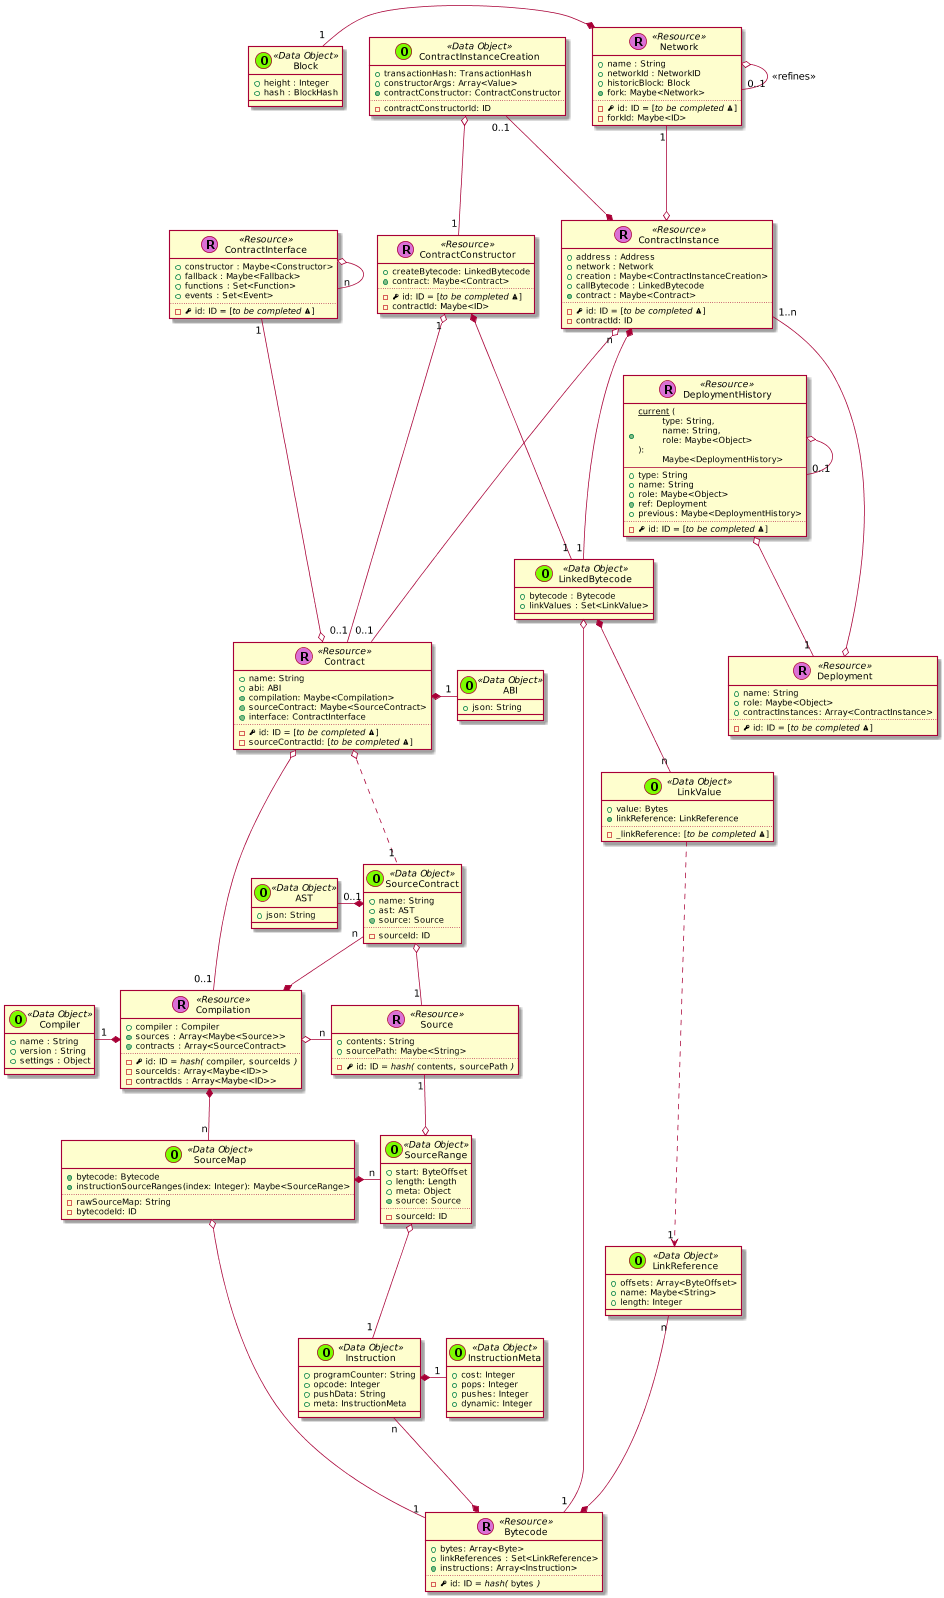

The diagram above was rendered by PlantUML. Its source (embedded in the PNG):
@startuml
scale 0.75






skinparam defaultMonospacedFontName Andale Mono



    class Contract << (R,orchid) Resource >> {
      + name: String
      + abi: ABI
      + {method} compilation: Maybe<Compilation>
      + {method} sourceContract: Maybe<SourceContract>
      + {method} interface: ContractInterface
      ..
      - {field} <&key> id: ID = [//to be completed <&warning>//]
      - sourceContractId: [//to be completed <&warning>//]
    }


  class DeploymentHistory << (R,orchid) Resource >> {
    + <u>current</u> (\n\ttype: String,\n\tname: String,\n\trole: Maybe<Object>\n):\n\tMaybe<DeploymentHistory>
    --
    + type: String
    + name: String
    + role: Maybe<Object>
    + {method} ref: Deployment
    + previous: Maybe<DeploymentHistory>
    ..
    - {field} <&key> id: ID = [//to be completed <&warning>//]
  }

  DeploymentHistory o-- "1" Deployment
  DeploymentHistory o-- "0..1" DeploymentHistory


  class Deployment << (R,orchid) Resource >> {
    + name: String
    + role: Maybe<Object>
    + contractInstances: Array<ContractInstance>
    ..
    - {field} <&key> id: ID = [//to be completed <&warning>//]
  }

  ContractInstance "1..n" ---o Deployment


  class ContractInstance << (R,orchid) Resource >> {
    + address : Address
    + network : Network
    + creation : Maybe<ContractInstanceCreation>
    + callBytecode : LinkedBytecode
    + {method} contract : Maybe<Contract>
    ..
    - {field} <&key> id: ID = [//to be completed <&warning>//]
    - contractId: ID
  }

  ContractInstanceCreation "0..1" ---* ContractInstance

  class ContractInterface << (R,orchid) Resource >> {
    + constructor : Maybe<Constructor>
    + fallback : Maybe<Fallback>
    + functions : Set<Function>
    + events : Set<Event>
    ..
    - {field} <&key> id: ID = [//to be completed <&warning>//]
  }

  ContractInterface o-- "n" ContractInterface



  class ContractConstructor << (R,orchid) Resource >> {
    + createBytecode: LinkedBytecode
    + {method} contract: Maybe<Contract>
    ..
    - {field} <&key> id: ID = [//to be completed <&warning>//]
    - contractId: Maybe<ID>
  }



    class Bytecode << (R,orchid) Resource >> {
      + bytes: Array<Byte>
      + linkReferences : Set<LinkReference>
      + {method} instructions: Array<Instruction>
      ..
      - {field} <&key> id: ID //= hash(// ""bytes"" //)//
    }

    class Instruction << (O,lawngreen) Data Object >> {
      + programCounter: String
      + opcode: Integer
      + pushData: String
      + meta: InstructionMeta
    }

    class InstructionMeta << (O,lawngreen) Data Object >> {
      + cost: Integer
      + pops: Integer
      + pushes: Integer
      + dynamic: Integer
    }

    Instruction *-right- "1" InstructionMeta
    Instruction "n" --* Bytecode

    class Source << (R,orchid) Resource >> {
      + contents: String
      + sourcePath: Maybe<String>
      ..
      - {field} <&key> id: ID //= hash(// ""contents""//,// ""sourcePath"" //)//
    }




    class Compilation << (R,orchid) Resource >> {
      + compiler : Compiler
      + {method} sources : Array<Maybe<Source>>
      + {method} contracts : Array<SourceContract>
      ..
      - {field} <&key> id: ID //= hash(// ""compiler""//,// ""sourceIds"" //)//
      - sourceIds: Array<Maybe<ID>>
      - contractIds : Array<Maybe<ID>>
    }

  SourceContract "n" --* Compilation

    class Network << (R,orchid) Resource >> {
      + name : String
      + networkId : NetworkID
      + historicBlock: Block
      + {method} fork: Maybe<Network>
      ..
      - {field} <&key> id: ID = [//to be completed <&warning>//]
      - forkId: Maybe<ID>
    }


      class Block << (O,lawngreen) Data Object >> {
        + height : Integer
        + hash : BlockHash
      }

      Network o-- "0..1" Network : <<refines>>
      Network *-left- "1" Block






    class LinkedBytecode << (O,lawngreen) Data Object >> {
      + bytecode : Bytecode
      + linkValues : Set<LinkValue>
    }

  class Compiler << (O,lawngreen) Data Object >> {
    + name : String
    + version : String
    + settings : Object
  }


    class ContractInstanceCreation << (O,lawngreen) Data Object >> {
      + transactionHash: TransactionHash
      + constructorArgs: Array<Value>
      + {method} contractConstructor: ContractConstructor
      ..
      - contractConstructorId: ID
    }

    class LinkValue << (O,lawngreen) Data Object >> {
      + value: Bytes
      + {method} linkReference: LinkReference
      ..
      - _linkReference: [//to be completed <&warning>//]
    }

    class LinkReference << (O,lawngreen) Data Object >> {
      + offsets: Array<ByteOffset>
      + name: Maybe<String>
      + length: Integer
    }

    class SourceMap << (O,lawngreen) Data Object >> {
      + {method} bytecode: Bytecode
      + instructionSourceRanges(index: Integer): Maybe<SourceRange>
      ..
      - rawSourceMap: String
      - bytecodeId: ID
    }

    class SourceRange << (O,lawngreen) Data Object >> {
      + start: ByteOffset
      + length: Length
      + meta: Object
      + {method} source: Source
      ..
      - sourceId: ID
    }

    SourceMap *-right- "n" SourceRange


    class SourceContract << (O,lawngreen) Data Object >> {
      + name: String
      + ast: AST
      + {method} source: Source
      ..
      - sourceId: ID
    }

    class ABI << (O,lawngreen) Data Object >> {
      + json: String
    }

  class AST << (O,lawngreen) Data Object >> {
    + json: String
  }


  Contract *-right- "1" ABI

  ContractInstance "n" o--- "0..1" Contract

  ContractConstructor "1" o--- "0..1" Contract

  ContractInterface "1" ---o Contract


  Contract o-- "0..1" Compilation
  Contract o.. "1" SourceContract

  LinkedBytecode o---- "1" Bytecode

  LinkedBytecode *-- "n" LinkValue

  LinkReference "n" -* Bytecode

  LinkValue ....> "1" LinkReference


  SourceContract o-- "1" Source

  Network "1" ---o ContractInstance

  ContractInstanceCreation o-- "1" ContractConstructor

  ContractInstance *-- "1" LinkedBytecode

  ContractConstructor *-- "1" LinkedBytecode

  Compilation *-left- "1" Compiler

  Compilation o-right- "n" Source


  Compilation *-- "n" SourceMap


  SourceContract *-left- "0..1" AST

  SourceMap o---- "1" Bytecode
  SourceRange o-- "1" Instruction

  Source "1" --o SourceRange


@enduml